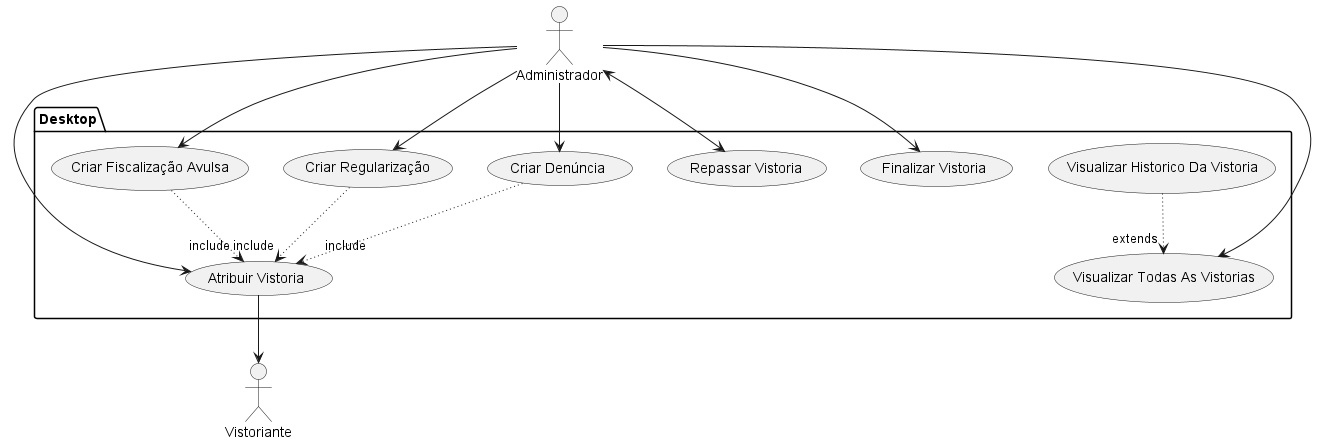

The diagram above was rendered by PlantUML. Its source (embedded in the PNG):
@startuml bombeiros

actor Administrador
actor Vistoriante

package Desktop {
    usecase AtribuirVistoria as "Atribuir Vistoria"
    Administrador --> AtribuirVistoria
    AtribuirVistoria --> Vistoriante

    usecase FinalizarVistoria as "Finalizar Vistoria"
    Administrador --> FinalizarVistoria

    usecase RepassarVistoria as "Repassar Vistoria"
    Administrador <--> RepassarVistoria

    usecase CriarRegularizacao as "Criar Regularização"
    Administrador --> CriarRegularizacao
    CriarRegularizacao ~~> "include" AtribuirVistoria

    usecase CriarDenuncia as "Criar Denúncia"
    Administrador --> CriarDenuncia
    CriarDenuncia ~~> "include" AtribuirVistoria

    usecase CriarFiscalizacaoAvulsa as "Criar Fiscalização Avulsa"
    Administrador --> CriarFiscalizacaoAvulsa
    CriarFiscalizacaoAvulsa ~~> "include" AtribuirVistoria

    usecase VisualizarTodasAsVistorias as "Visualizar Todas As Vistorias"
    Administrador --> VisualizarTodasAsVistorias

    usecase VisualizarHistoricoDaVistoria as "Visualizar Historico Da Vistoria"
    VisualizarHistoricoDaVistoria ~~> "extends" VisualizarTodasAsVistorias
}

@enduml